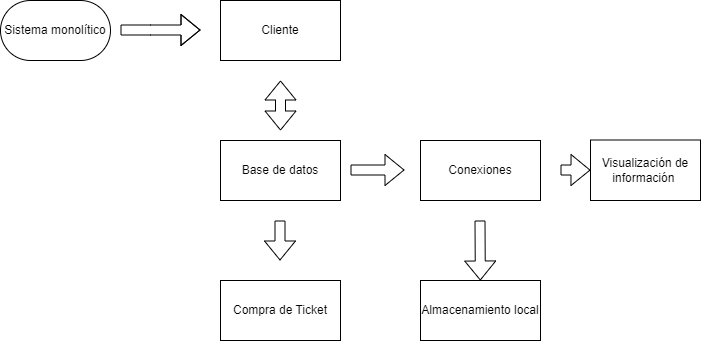

The diagram above was exported from draw.io. Its source (the exported page's mxGraphModel, read from the mxfile embedded in the PNG):
<mxGraphModel dx="1050" dy="522" grid="1" gridSize="10" guides="1" tooltips="1" connect="1" arrows="1" fold="1" page="1" pageScale="1" pageWidth="827" pageHeight="1169" math="0" shadow="0">
  <root>
    <mxCell id="0" />
    <mxCell id="1" parent="0" />
    <mxCell id="Bs7afkrXglYibK0eeQ_Q-2" value="Sistema monolítico" style="rounded=1;whiteSpace=wrap;html=1;arcSize=50;" parent="1" vertex="1">
      <mxGeometry x="40" y="160" width="110" height="60" as="geometry" />
    </mxCell>
    <mxCell id="Bs7afkrXglYibK0eeQ_Q-6" value="" style="shape=flexArrow;endArrow=classic;html=1;rounded=0;" parent="1" edge="1">
      <mxGeometry width="50" height="50" relative="1" as="geometry">
        <mxPoint x="160" y="189.5" as="sourcePoint" />
        <mxPoint x="240" y="189.5" as="targetPoint" />
        <Array as="points">
          <mxPoint x="190" y="189.5" />
        </Array>
      </mxGeometry>
    </mxCell>
    <mxCell id="Bs7afkrXglYibK0eeQ_Q-8" value="Cliente" style="rounded=0;whiteSpace=wrap;html=1;" parent="1" vertex="1">
      <mxGeometry x="260" y="160" width="120" height="60" as="geometry" />
    </mxCell>
    <mxCell id="Bs7afkrXglYibK0eeQ_Q-10" value="Base de datos" style="rounded=0;whiteSpace=wrap;html=1;" parent="1" vertex="1">
      <mxGeometry x="260" y="300" width="120" height="60" as="geometry" />
    </mxCell>
    <mxCell id="Bs7afkrXglYibK0eeQ_Q-11" value="" style="shape=flexArrow;endArrow=classic;html=1;rounded=0;" parent="1" edge="1">
      <mxGeometry width="50" height="50" relative="1" as="geometry">
        <mxPoint x="390" y="329.5" as="sourcePoint" />
        <mxPoint x="444" y="329.5" as="targetPoint" />
      </mxGeometry>
    </mxCell>
    <mxCell id="Bs7afkrXglYibK0eeQ_Q-12" value="Conexiones" style="rounded=0;whiteSpace=wrap;html=1;" parent="1" vertex="1">
      <mxGeometry x="460" y="300" width="120" height="60" as="geometry" />
    </mxCell>
    <mxCell id="Bs7afkrXglYibK0eeQ_Q-13" value="" style="shape=flexArrow;endArrow=classic;html=1;rounded=0;" parent="1" target="Bs7afkrXglYibK0eeQ_Q-14" edge="1">
      <mxGeometry width="50" height="50" relative="1" as="geometry">
        <mxPoint x="519.5" y="380" as="sourcePoint" />
        <mxPoint x="519.5" y="420" as="targetPoint" />
      </mxGeometry>
    </mxCell>
    <mxCell id="Bs7afkrXglYibK0eeQ_Q-14" value="Almacenamiento local" style="rounded=0;whiteSpace=wrap;html=1;" parent="1" vertex="1">
      <mxGeometry x="460" y="440" width="120" height="60" as="geometry" />
    </mxCell>
    <mxCell id="Bs7afkrXglYibK0eeQ_Q-15" value="" style="shape=flexArrow;endArrow=classic;html=1;rounded=0;" parent="1" target="Bs7afkrXglYibK0eeQ_Q-16" edge="1">
      <mxGeometry width="50" height="50" relative="1" as="geometry">
        <mxPoint x="600" y="329.5" as="sourcePoint" />
        <mxPoint x="640" y="329.5" as="targetPoint" />
      </mxGeometry>
    </mxCell>
    <mxCell id="Bs7afkrXglYibK0eeQ_Q-16" value="Visualización de información&amp;nbsp;" style="rounded=0;whiteSpace=wrap;html=1;" parent="1" vertex="1">
      <mxGeometry x="630" y="299.5" width="110" height="60.5" as="geometry" />
    </mxCell>
    <mxCell id="Bs7afkrXglYibK0eeQ_Q-17" value="" style="shape=flexArrow;endArrow=classic;html=1;rounded=0;" parent="1" edge="1">
      <mxGeometry width="50" height="50" relative="1" as="geometry">
        <mxPoint x="319.5" y="380" as="sourcePoint" />
        <mxPoint x="319.5" y="420" as="targetPoint" />
      </mxGeometry>
    </mxCell>
    <mxCell id="Bs7afkrXglYibK0eeQ_Q-18" value="Compra de Ticket" style="rounded=0;whiteSpace=wrap;html=1;" parent="1" vertex="1">
      <mxGeometry x="260" y="440" width="120" height="60" as="geometry" />
    </mxCell>
    <mxCell id="Bs7afkrXglYibK0eeQ_Q-19" value="" style="shape=flexArrow;endArrow=classic;startArrow=classic;html=1;rounded=0;" parent="1" edge="1">
      <mxGeometry width="100" height="100" relative="1" as="geometry">
        <mxPoint x="320" y="290" as="sourcePoint" />
        <mxPoint x="320" y="240" as="targetPoint" />
      </mxGeometry>
    </mxCell>
  </root>
</mxGraphModel>